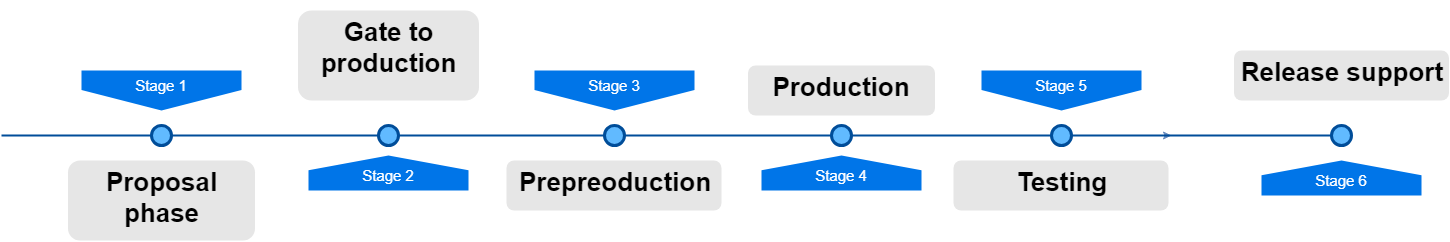

The diagram above was exported from draw.io. Its source (the exported page's mxGraphModel, read from the mxfile embedded in the PNG):
<mxGraphModel dx="1426" dy="761" grid="1" gridSize="10" guides="1" tooltips="1" connect="1" arrows="1" fold="1" page="1" pageScale="1" pageWidth="1100" pageHeight="850" background="#ffffff" math="0" shadow="0">
  <root>
    <mxCell id="0" />
    <mxCell id="1" parent="0" />
    <mxCell id="E8IxylY6laLynt2zCwC_-2" style="edgeStyle=orthogonalEdgeStyle;rounded=0;orthogonalLoop=1;jettySize=auto;html=1;exitX=1;exitY=0.5;exitDx=0;exitDy=0;exitPerimeter=0;fillColor=#dae8fc;strokeColor=#6c8ebf;" edge="1" parent="1" source="E8IxylY6laLynt2zCwC_-4">
      <mxGeometry relative="1" as="geometry">
        <mxPoint x="1210" y="405" as="targetPoint" />
      </mxGeometry>
    </mxCell>
    <mxCell id="4ec97bd9e5d20128-1" value="" style="line;strokeWidth=2;html=1;fillColor=none;fontSize=28;fontColor=#004D99;strokeColor=#004D99;" parent="1" vertex="1">
      <mxGeometry x="40" y="400" width="1350" height="10" as="geometry" />
    </mxCell>
    <mxCell id="4ec97bd9e5d20128-5" value="Stage 1" style="shape=offPageConnector;whiteSpace=wrap;html=1;fillColor=#0075E8;fontSize=15;fontColor=#FFFFFF;size=0.5093750000000015;verticalAlign=top;strokeColor=none;" parent="1" vertex="1">
      <mxGeometry x="120" y="340" width="160" height="40" as="geometry" />
    </mxCell>
    <mxCell id="4ec97bd9e5d20128-6" value="&lt;span&gt;Stage 3&lt;/span&gt;" style="shape=offPageConnector;whiteSpace=wrap;html=1;fillColor=#0075E8;fontSize=15;fontColor=#FFFFFF;size=0.5093750000000015;verticalAlign=top;strokeColor=none;" parent="1" vertex="1">
      <mxGeometry x="573" y="340" width="160" height="40" as="geometry" />
    </mxCell>
    <mxCell id="4ec97bd9e5d20128-7" value="&lt;span&gt;Stage 2&lt;/span&gt;" style="shape=offPageConnector;whiteSpace=wrap;html=1;fillColor=#0075E8;fontSize=15;fontColor=#FFFFFF;size=0.4178571428571445;flipV=1;verticalAlign=bottom;strokeColor=none;spacingBottom=4;" parent="1" vertex="1">
      <mxGeometry x="347" y="425" width="160" height="35" as="geometry" />
    </mxCell>
    <mxCell id="4ec97bd9e5d20128-8" value="&lt;span&gt;Stage 4&lt;/span&gt;" style="shape=offPageConnector;whiteSpace=wrap;html=1;fillColor=#0075E8;fontSize=15;fontColor=#FFFFFF;size=0.4178571428571445;flipV=1;verticalAlign=bottom;strokeColor=none;spacingBottom=4;" parent="1" vertex="1">
      <mxGeometry x="800" y="425" width="160" height="35" as="geometry" />
    </mxCell>
    <mxCell id="4ec97bd9e5d20128-9" value="" style="ellipse;whiteSpace=wrap;html=1;fillColor=#61BAFF;fontSize=28;fontColor=#004D99;strokeWidth=3;strokeColor=#004D99;" parent="1" vertex="1">
      <mxGeometry x="190" y="395" width="20" height="20" as="geometry" />
    </mxCell>
    <mxCell id="4ec97bd9e5d20128-10" value="" style="ellipse;whiteSpace=wrap;html=1;fillColor=#61BAFF;fontSize=28;fontColor=#004D99;strokeWidth=3;strokeColor=#004D99;" parent="1" vertex="1">
      <mxGeometry x="417" y="395" width="20" height="20" as="geometry" />
    </mxCell>
    <mxCell id="4ec97bd9e5d20128-11" value="" style="ellipse;whiteSpace=wrap;html=1;fillColor=#61BAFF;fontSize=28;fontColor=#004D99;strokeWidth=3;strokeColor=#004D99;" parent="1" vertex="1">
      <mxGeometry x="643" y="395" width="20" height="20" as="geometry" />
    </mxCell>
    <mxCell id="4ec97bd9e5d20128-13" value="" style="ellipse;whiteSpace=wrap;html=1;fillColor=#61BAFF;fontSize=28;fontColor=#004D99;strokeWidth=3;strokeColor=#004D99;" parent="1" vertex="1">
      <mxGeometry x="870" y="395" width="20" height="20" as="geometry" />
    </mxCell>
    <mxCell id="4ec97bd9e5d20128-14" value="&lt;h1&gt;Proposal phase&lt;/h1&gt;" style="text;html=1;spacing=5;spacingTop=-20;whiteSpace=wrap;overflow=hidden;strokeColor=none;strokeWidth=3;fillColor=#E6E6E6;fontSize=13;fontColor=#000000;align=center;rounded=1;" parent="1" vertex="1">
      <mxGeometry x="106.5" y="430" width="187" height="80" as="geometry" />
    </mxCell>
    <mxCell id="4ec97bd9e5d20128-16" value="&lt;h1&gt;Gate to production&lt;/h1&gt;" style="text;html=1;spacing=5;spacingTop=-20;whiteSpace=wrap;overflow=hidden;strokeColor=none;strokeWidth=3;fillColor=#E6E6E6;fontSize=13;fontColor=#000000;align=center;rounded=1;" parent="1" vertex="1">
      <mxGeometry x="336.5" y="280" width="181" height="90" as="geometry" />
    </mxCell>
    <mxCell id="4ec97bd9e5d20128-17" value="&lt;h1&gt;Prepreoduction&lt;/h1&gt;" style="text;html=1;spacing=5;spacingTop=-20;whiteSpace=wrap;overflow=hidden;strokeColor=none;strokeWidth=3;fillColor=#E6E6E6;fontSize=13;fontColor=#000000;align=center;rounded=1;" parent="1" vertex="1">
      <mxGeometry x="545" y="430" width="215" height="50" as="geometry" />
    </mxCell>
    <mxCell id="4ec97bd9e5d20128-18" value="&lt;h1&gt;Production&lt;/h1&gt;&lt;div&gt;&lt;br&gt;&lt;/div&gt;" style="text;html=1;spacing=5;spacingTop=-20;whiteSpace=wrap;overflow=hidden;strokeColor=none;strokeWidth=3;fillColor=#E6E6E6;fontSize=13;fontColor=#000000;align=center;rounded=1;" parent="1" vertex="1">
      <mxGeometry x="786.5" y="335" width="187" height="50" as="geometry" />
    </mxCell>
    <mxCell id="E8IxylY6laLynt2zCwC_-4" value="" style="ellipse;whiteSpace=wrap;html=1;fillColor=#61BAFF;fontSize=28;fontColor=#004D99;strokeWidth=3;strokeColor=#004D99;" vertex="1" parent="1">
      <mxGeometry x="1090" y="395" width="20" height="20" as="geometry" />
    </mxCell>
    <mxCell id="E8IxylY6laLynt2zCwC_-9" value="&lt;span&gt;Stage 5&lt;/span&gt;" style="shape=offPageConnector;whiteSpace=wrap;html=1;fillColor=#0075E8;fontSize=15;fontColor=#FFFFFF;size=0.5093750000000015;verticalAlign=top;strokeColor=none;" vertex="1" parent="1">
      <mxGeometry x="1020" y="340" width="160" height="40" as="geometry" />
    </mxCell>
    <mxCell id="E8IxylY6laLynt2zCwC_-10" value="&lt;h1&gt;Testing&lt;/h1&gt;&lt;div&gt;&lt;br&gt;&lt;/div&gt;" style="text;html=1;spacing=5;spacingTop=-20;whiteSpace=wrap;overflow=hidden;strokeColor=none;strokeWidth=3;fillColor=#E6E6E6;fontSize=13;fontColor=#000000;align=center;rounded=1;" vertex="1" parent="1">
      <mxGeometry x="992" y="430" width="215" height="50" as="geometry" />
    </mxCell>
    <mxCell id="E8IxylY6laLynt2zCwC_-11" value="" style="ellipse;whiteSpace=wrap;html=1;fillColor=#61BAFF;fontSize=28;fontColor=#004D99;strokeWidth=3;strokeColor=#004D99;" vertex="1" parent="1">
      <mxGeometry x="1370" y="395" width="20" height="20" as="geometry" />
    </mxCell>
    <mxCell id="E8IxylY6laLynt2zCwC_-13" value="&lt;span&gt;Stage 6&lt;br&gt;&lt;/span&gt;" style="shape=offPageConnector;whiteSpace=wrap;html=1;fillColor=#0075E8;fontSize=15;fontColor=#FFFFFF;size=0.4178571428571445;flipV=1;verticalAlign=bottom;strokeColor=none;spacingBottom=4;" vertex="1" parent="1">
      <mxGeometry x="1300" y="430" width="160" height="35" as="geometry" />
    </mxCell>
    <mxCell id="E8IxylY6laLynt2zCwC_-14" value="&lt;h1&gt;&lt;b&gt;Release support&lt;/b&gt;&lt;br&gt;&lt;/h1&gt;" style="text;html=1;spacing=5;spacingTop=-20;whiteSpace=wrap;overflow=hidden;strokeColor=none;strokeWidth=3;fillColor=#E6E6E6;fontSize=13;fontColor=#000000;align=center;rounded=1;" vertex="1" parent="1">
      <mxGeometry x="1272.5" y="320" width="215" height="50" as="geometry" />
    </mxCell>
  </root>
</mxGraphModel>